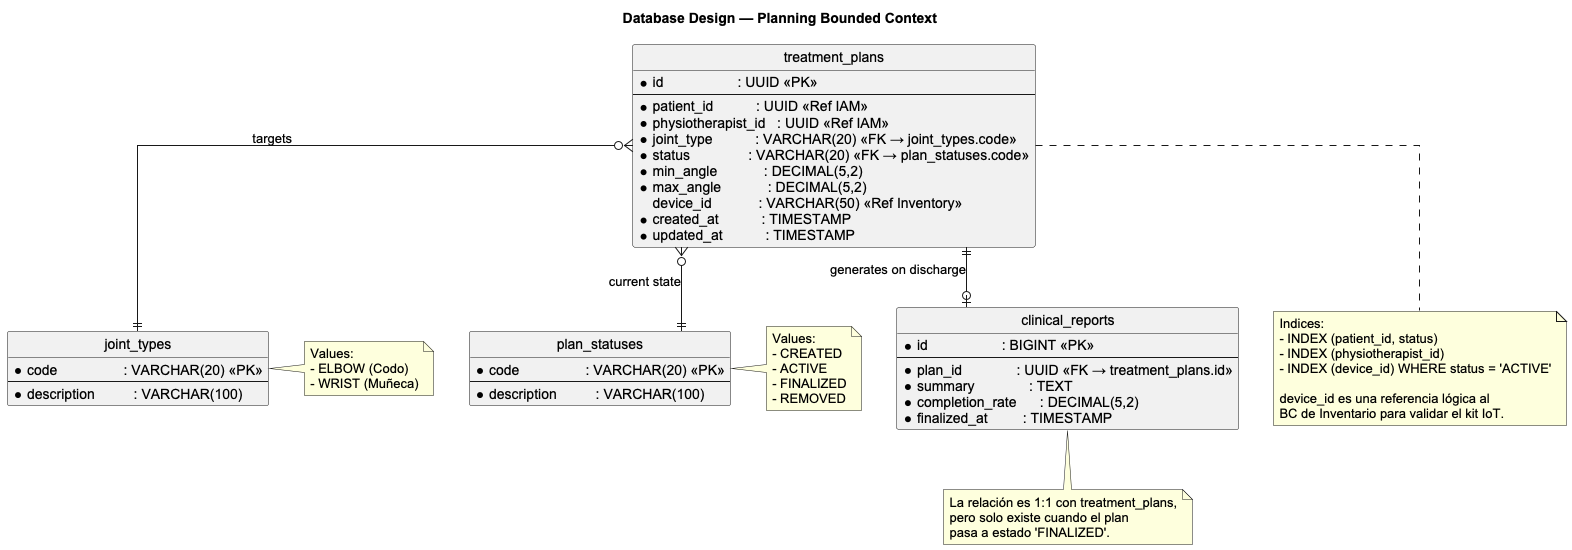

The diagram above was rendered by PlantUML. Its source (embedded in the PNG):
@startuml arthrotech-planning-erd
' Database Design Diagram — Planning Bounded Context (ArthroTech)
' Target: Azure Database for PostgreSQL — Flexible Server

skinparam shadowing false
skinparam defaultFontName Arial
skinparam linetype ortho

!define table(x) entity x << (T,#438DD5) >>
!define enum(x)  entity x << (E,#85BBF0) >>

hide circle
hide empty members

title Database Design — Planning Bounded Context

' =========================================================
' Tables
' =========================================================
table(treatment_plans) {
  * id                   : UUID <<PK>>
  --
  * patient_id           : UUID <<Ref IAM>>
  * physiotherapist_id   : UUID <<Ref IAM>>
  * joint_type           : VARCHAR(20) <<FK → joint_types.code>>
  * status               : VARCHAR(20) <<FK → plan_statuses.code>>
  * min_angle            : DECIMAL(5,2)
  * max_angle            : DECIMAL(5,2)
    device_id            : VARCHAR(50) <<Ref Inventory>>
  * created_at           : TIMESTAMP
  * updated_at           : TIMESTAMP
}

table(clinical_reports) {
  * id                   : BIGINT <<PK>>
  --
  * plan_id              : UUID <<FK → treatment_plans.id>>
  * summary              : TEXT
  * completion_rate      : DECIMAL(5,2)
  * finalized_at         : TIMESTAMP
}

enum(joint_types) {
  * code                 : VARCHAR(20) <<PK>>
  --
  * description          : VARCHAR(100)
}
note right of joint_types
  Values:
  - ELBOW (Codo)
  - WRIST (Muñeca)
end note

enum(plan_statuses) {
  * code                 : VARCHAR(20) <<PK>>
  --
  * description          : VARCHAR(100)
}
note right of plan_statuses
  Values:
  - CREATED
  - ACTIVE
  - FINALIZED
  - REMOVED
end note

' =========================================================
' Relationships
' =========================================================
treatment_plans }o--|| joint_types   : "targets"
treatment_plans }o--|| plan_statuses : "current state"
treatment_plans ||--o| clinical_reports : "generates on discharge"

note bottom of treatment_plans
  Indices:
  - INDEX (patient_id, status)
  - INDEX (physiotherapist_id)
  - INDEX (device_id) WHERE status = 'ACTIVE'

  device_id es una referencia lógica al
  BC de Inventario para validar el kit IoT.
end note

note bottom of clinical_reports
  La relación es 1:1 con treatment_plans,
  pero solo existe cuando el plan
  pasa a estado 'FINALIZED'.
end note

@enduml